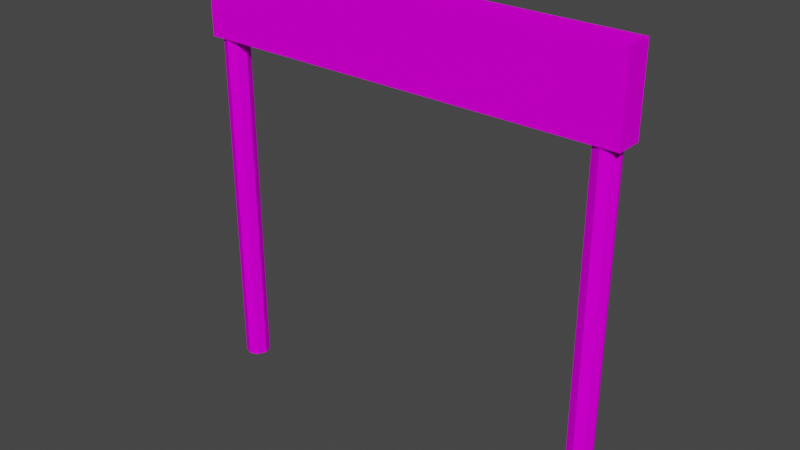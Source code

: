 # Source: Billboard_LargeName.blend  (saved by Blender 2.90.8; exported with 4.5.12 LTS)
import bpy
from mathutils import Matrix  # noqa: F401  (used for matrix-valued properties, if any)

bpy.ops.wm.read_factory_settings(use_empty=True)
scene = bpy.context.scene
scene.name = 'Scene'

# ---- collections
col_collection = bpy.data.collections.new('Collection'); scene.collection.children.link(col_collection)

# ---- images (referenced by path relative to the original .blend; pixels are not part of the script)
import os
ASSET_DIR = os.environ.get("B2B_ASSET_DIR", "")  # directory of the original .blend (textures are referenced by path, not embedded)
HERE = os.path.dirname(os.path.abspath(__file__))  # packed textures are extracted next to this script under _unpacked/

def load_image(name, relpath, width, height, colorspace="sRGB"):
    """Load a texture the original file referenced (path relative to the .blend, or extracted next to this script)."""
    p = next((c for c in (os.path.join(HERE, relpath), os.path.join(ASSET_DIR, relpath)) if relpath and os.path.exists(c)), "")
    if p:
        img = bpy.data.images.load(p, check_existing=True)
        img.name = name
    else:  # same state as the original file: an image datablock whose file is absent (Cycles renders it pink)
        img = bpy.data.images.new(name, width, height)
        img.source = "FILE"
        img.filepath = "//" + (relpath or name)
    img.colorspace_settings.name = colorspace
    return img
img_palette_png = load_image('Palette.png', 'Palette.png', 1024, 1024, 'sRGB')

# ---- materials (node trees are filled in below, after node groups)
mat_billboard_largename = bpy.data.materials.new('Billboard_LargeName')
mat_billboard_largename.alpha_threshold = 0.0
mat_billboard_largename.use_transparent_shadow = False
mat_billboard_largename.line_color = (0.0, 0.0, 0.0, 1.0)

# ---- material node trees
mat_billboard_largename.use_nodes = True; mat_billboard_largename.node_tree.nodes.clear()
_N = mat_billboard_largename.node_tree.nodes; _L = mat_billboard_largename.node_tree.links
n0 = _N.new('ShaderNodeOutputMaterial'); n0.name = 'Material Output'; n0.location = (300, 300)
n1 = _N.new('ShaderNodeBsdfPrincipled'); n1.name = 'Principled BSDF'; n1.location = (10, 300)
n1.distribution = 'GGX'
n1.subsurface_method = 'BURLEY'
n1.inputs[2].default_value = 0.4
n1.inputs[3].default_value = 1.45
n1.inputs[13].default_value = 0.0
n1.inputs[27].default_value = (0.0, 0.0, 0.0, 1.0)
n1.inputs[28].default_value = 1.0
n2 = _N.new('ShaderNodeTexImage'); n2.name = 'Image Texture'; n2.location = (-280, 280)
n2.image = img_palette_png
_L.new(n1.outputs[0], n0.inputs[0])
_L.new(n2.outputs[0], n1.inputs[0])
n0.is_active_output = True

# ---- world
world_world = bpy.data.worlds.new('World'); scene.world = world_world
world_world.use_nodes = True; world_world.node_tree.nodes.clear()
_N = world_world.node_tree.nodes; _L = world_world.node_tree.links
n0 = _N.new('ShaderNodeOutputWorld'); n0.name = 'World Output'; n0.location = (300, 300)
n1 = _N.new('ShaderNodeBackground'); n1.name = 'Background'; n1.location = (10, 300)
n1.inputs[0].default_value = (0.05088, 0.05088, 0.05088, 1.0)
_L.new(n1.outputs[0], n0.inputs[0])
n0.is_active_output = True
world_world.color = (0.05088, 0.05088, 0.05088)
world_world.use_sun_shadow = False
world_world.sun_shadow_jitter_overblur = 0.0

# ---- meshes
me_billboard_largename = bpy.data.meshes.new('Billboard_LargeName')
me_billboard_largename.from_pydata([(-4.6, 0.2812, 0.003495), (-4.799, 0.1989, 0.003495), (-4.881, -1.09e-08, 0.003495), (-4.799, -0.1989, 0.003495), (-4.6, -0.2812, 0.003495), (-4.401, -0.1989, 0.003495), (-4.319, 4.751e-09, 0.003495), (-4.401, 0.1989, 0.003495), (-4.799, 0.1989, 9.366), (-4.6, 0.2812, 9.366), (-4.881, -1.09e-08, 9.366), (-4.799, -0.1989, 9.366), (-4.6, -0.2812, 9.366), (-4.401, -0.1989, 9.366), (-4.319, 4.751e-09, 9.366), (-4.401, 0.1989, 9.366), (-5.0, -0.3064, 8.049), (-5.0, -0.3064, 9.911), (-5.0, 0.3064, 8.049), (-5.0, 0.3064, 9.911), (5.0, -0.3064, 8.049), (5.0, -0.3064, 9.911), (5.0, 0.3064, 8.049), (5.0, 0.3064, 9.911), (4.6, 0.2812, 0.003495), (4.401, 0.1989, 0.003495), (4.319, -1.09e-08, 0.003495), (4.401, -0.1989, 0.003495), (4.6, -0.2812, 0.003495), (4.799, -0.1989, 0.003495), (4.881, 4.751e-09, 0.003495), (4.799, 0.1989, 0.003495), (4.401, 0.1989, 9.366), (4.6, 0.2812, 9.366), (4.319, -1.09e-08, 9.366), (4.401, -0.1989, 9.366), (4.6, -0.2812, 9.366), (4.799, -0.1989, 9.366), (4.881, 4.751e-09, 9.366), (4.799, 0.1989, 9.366)], [], [(0, 7, 6, 5, 4, 3, 2, 1), (9, 8, 10, 11, 12, 13, 14, 15), (2, 3, 11, 10), (0, 1, 8, 9), (7, 0, 9, 15), (5, 6, 14, 13), (3, 4, 12, 11), (1, 2, 10, 8), (6, 7, 15, 14), (4, 5, 13, 12), (16, 17, 19, 18), (18, 19, 23, 22), (22, 23, 21, 20), (20, 21, 17, 16), (18, 22, 20, 16), (23, 19, 17, 21), (24, 31, 30, 29, 28, 27, 26, 25), (33, 32, 34, 35, 36, 37, 38, 39), (26, 27, 35, 34), (24, 25, 32, 33), (31, 24, 33, 39), (29, 30, 38, 37), (27, 28, 36, 35), (25, 26, 34, 32), (30, 31, 39, 38), (28, 29, 37, 36)])
_uv = me_billboard_largename.uv_layers.new(name='UVMap')
_uv.uv.foreach_set('vector', [0.07644, 0.3146, 0.08038, 0.3107, 0.08596, 0.3107, 0.0899, 0.3146, 0.0899, 0.3201, 0.08596, 0.324, 0.08038, 0.324, 0.07644, 0.3201, 0.05975, 0.3201, 0.0558, 0.324, 0.05023, 0.324, 0.04629, 0.3201, 0.04629, 0.3146, 0.05023, 0.3107, 0.0558, 0.3107, 0.05975, 0.3146, 0.06451, 0.2564, 0.06742, 0.2564, 0.06742, 0.3579, 0.06451, 0.3579, 0.05148, 0.2564, 0.05439, 0.2564, 0.05439, 0.3579, 0.05148, 0.3579, 0.04857, 0.2564, 0.05148, 0.2564, 0.05148, 0.3579, 0.04857, 0.3579, 0.07464, 0.2564, 0.07754, 0.2564, 0.07754, 0.3579, 0.07464, 0.3579, 0.06091, 0.3579, 0.058, 0.3579, 0.058, 0.2564, 0.06091, 0.2564, 0.0616, 0.2564, 0.06451, 0.2564, 0.06451, 0.3579, 0.0616, 0.3579, 0.07754, 0.2564, 0.08045, 0.2564, 0.08045, 0.3579, 0.07754, 0.3579, 0.058, 0.3579, 0.05509, 0.3579, 0.05509, 0.2564, 0.058, 0.2564, 0.3016, 0.6911, 0.3016, 0.6694, 0.3192, 0.6694, 0.3192, 0.6911, 0.3067, 0.7246, 0.2982, 0.7246, 0.2982, 0.6413, 0.3067, 0.6413, 0.3388, 0.6694, 0.3388, 0.6911, 0.3213, 0.6911, 0.3213, 0.6694, 0.3077, 0.6413, 0.3161, 0.6413, 0.3161, 0.7246, 0.3077, 0.7246, 0.317, 0.7246, 0.317, 0.6413, 0.3237, 0.6413, 0.3237, 0.7246, 0.3312, 0.6413, 0.3312, 0.7246, 0.3245, 0.7246, 0.3245, 0.6413, 0.06136, 0.3201, 0.06136, 0.3146, 0.0653, 0.3107, 0.07088, 0.3107, 0.07482, 0.3146, 0.07482, 0.3201, 0.07088, 0.324, 0.0653, 0.324, 0.03515, 0.3107, 0.04073, 0.3107, 0.04467, 0.3146, 0.04467, 0.3201, 0.04073, 0.324, 0.03515, 0.324, 0.03121, 0.3201, 0.03121, 0.3146, 0.07103, 0.2564, 0.07394, 0.2564, 0.07394, 0.3579, 0.07103, 0.3579, 0.04496, 0.3579, 0.04206, 0.3579, 0.04206, 0.2564, 0.04496, 0.2564, 0.04787, 0.3579, 0.04496, 0.3579, 0.04496, 0.2564, 0.04787, 0.2564, 0.08115, 0.2564, 0.08406, 0.2564, 0.08406, 0.3579, 0.08115, 0.3579, 0.04136, 0.3579, 0.03845, 0.3579, 0.03845, 0.2564, 0.04136, 0.2564, 0.06812, 0.2564, 0.07103, 0.2564, 0.07103, 0.3579, 0.06812, 0.3579, 0.08406, 0.2564, 0.08697, 0.2564, 0.08697, 0.3579, 0.08406, 0.3579, 0.03845, 0.3579, 0.03554, 0.3579, 0.03554, 0.2564, 0.03845, 0.2564])
me_billboard_largename.materials.append(mat_billboard_largename)
me_billboard_largename.use_remesh_fix_poles = True
me_billboard_largename.use_remesh_preserve_attributes = False
me_billboard_largename.use_mirror_vertex_groups = False
me_billboard_largename.update()

# ---- objects
ob_billboard_largename = bpy.data.objects.new('Billboard_LargeName', me_billboard_largename)

# ---- transforms, parenting, visibility, modifiers, constraints
ob_billboard_largename.location = (0.0, 0.0, 0.0)
ob_billboard_largename.lineart.crease_threshold = 0.0

# ---- collection membership
col_collection.objects.link(ob_billboard_largename)

# ---- scene / render settings (as saved in the file)
scene.frame_start = 1; scene.frame_end = 250; scene.frame_set(1)
scene.render.engine = 'BLENDER_EEVEE_NEXT'
scene.cycles.use_denoising = False
scene.cycles.samples = 128
scene.cycles.sampling_pattern = 'TABULATED_SOBOL'
scene.cycles.use_adaptive_sampling = False
scene.cycles.use_light_tree = False
scene.view_settings.view_transform = 'Filmic'
bpy.context.view_layer.update()

# ---- added for rendering (the .blend has no active camera and no usable light): camera, sun
cam_auto = bpy.data.cameras.new('AutoCamera')
cam_auto.lens = 50.0
cam_auto.sensor_width = 36.0
cam_auto.clip_end = 1000.0
ob_auto_camera = bpy.data.objects.new('AutoCamera', cam_auto)
scene.collection.objects.link(ob_auto_camera)
ob_auto_camera.location = (13.0369, -15.6443, 15.387)
ob_auto_camera.rotation_euler = (1.09748, -7.21219e-08, 0.694738)
scene.camera = ob_auto_camera
light_auto_sun = bpy.data.lights.new('AutoSun', 'SUN')
light_auto_sun.energy = 3.0
light_auto_sun.angle = 0.0523599
ob_auto_sun = bpy.data.objects.new('AutoSun', light_auto_sun)
scene.collection.objects.link(ob_auto_sun)
ob_auto_sun.rotation_euler = (0.872665, 0.174533, 0.523599)
bpy.context.view_layer.update()
